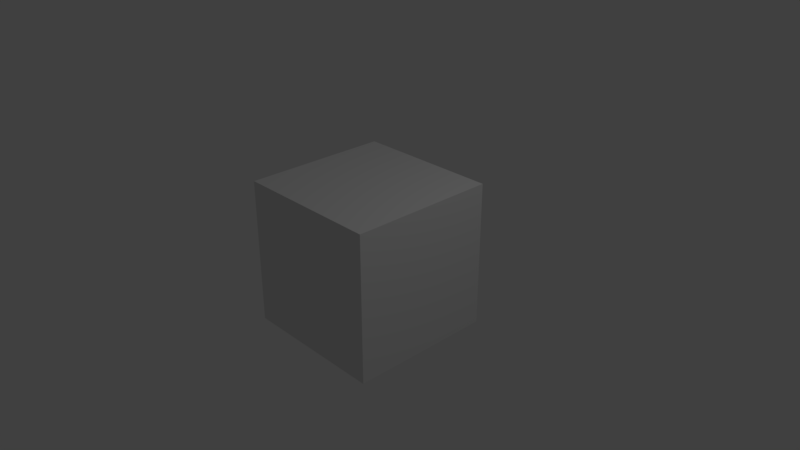 # Source: textured_cube.blend  (saved by Blender 2.79.0; exported with 4.5.12 LTS)
import bpy
from mathutils import Matrix  # noqa: F401  (used for matrix-valued properties, if any)

bpy.ops.wm.read_factory_settings(use_empty=True)
scene = bpy.context.scene
scene.name = 'Scene'

# ---- collections
col_collection_1 = bpy.data.collections.new('Collection 1'); scene.collection.children.link(col_collection_1)

# ---- materials (node trees are filled in below, after node groups)
mat_material = bpy.data.materials.new('Material')
mat_material.alpha_threshold = 0.0
mat_material.use_transparent_shadow = False
mat_material.preview_render_type = 'CUBE'
mat_material.roughness = 0.5
mat_material.line_color = (0.0, 0.0, 0.0, 1.0)

# ---- material node trees

# ---- world
world_world = bpy.data.worlds.new('World'); scene.world = world_world
world_world.color = (0.05088, 0.05088, 0.05088)
world_world.use_sun_shadow = False
world_world.sun_shadow_jitter_overblur = 0.0
world_world.cycles.sampling_method = 'MANUAL'

# ---- cameras
cam_camera = bpy.data.cameras.new('Camera')
cam_camera.clip_end = 100.0
cam_camera.lens = 35.0
cam_camera.sensor_width = 32.0
cam_camera.sensor_height = 18.0
cam_camera.ortho_scale = 7.314
cam_camera.dof.focus_distance = 0.0
cam_camera.dof.aperture_fstop = 128.0

# ---- lights
light_lamp = bpy.data.lights.new('Lamp', 'POINT')
light_lamp.transmission_factor = 0.0
light_lamp.cutoff_distance = 30.0
light_lamp.energy = 100.0
light_lamp.shadow_buffer_clip_start = 1.001
light_lamp.shadow_soft_size = 0.1
light_lamp.shadow_maximum_resolution = 0.006
light_lamp.use_absolute_resolution = True

# ---- meshes
me_cube = bpy.data.meshes.new('Cube')
me_cube.from_pydata([(1.0, 1.0, -1.0), (1.0, -1.0, -1.0), (-1.0, -1.0, -1.0), (-1.0, 1.0, -1.0), (1.0, 1.0, 1.0), (1.0, -1.0, 1.0), (-1.0, -1.0, 1.0), (-1.0, 1.0, 1.0)], [], [(0, 1, 2, 3), (4, 7, 6, 5), (0, 4, 5, 1), (1, 5, 6, 2), (2, 6, 7, 3), (4, 0, 3, 7)])
_uv = me_cube.uv_layers.new(name='UVMap')
_uv.uv.foreach_set('vector', [0.4871, 0.75, 0.2436, 0.75, 0.2436, 0.5, 0.4871, 0.5, 0.4871, 8.556e-05, 0.4871, 0.25, 0.2436, 0.25, 0.2436, 8.546e-05, 0.4871, 0.75, 0.4871, 0.9999, 0.2436, 0.9999, 0.2436, 0.75, 0.2436, 0.75, 8.546e-05, 0.75, 8.546e-05, 0.5, 0.2436, 0.5, 0.2436, 0.5, 0.2436, 0.25, 0.4871, 0.25, 0.4871, 0.5, 0.7306, 0.75, 0.4871, 0.75, 0.4871, 0.5, 0.7306, 0.5])
me_cube.materials.append(mat_material)
me_cube.use_remesh_preserve_volume = False
me_cube.use_remesh_preserve_attributes = False
me_cube.use_mirror_vertex_groups = False
me_cube.update()

# ---- objects
ob_cube = bpy.data.objects.new('Cube', me_cube)
ob_lamp = bpy.data.objects.new('Lamp', light_lamp)
ob_camera = bpy.data.objects.new('Camera', cam_camera)

# ---- transforms, parenting, visibility, modifiers, constraints
ob_cube.location = (0.0, 0.0, 0.0)
ob_cube.lock_rotations_4d = False
ob_cube.empty_display_type = 'ARROWS'
ob_cube.lineart.crease_threshold = 0.0
ob_lamp.location = (4.076, 1.005, 5.904)
ob_lamp.rotation_euler = (0.6503, 0.05522, 1.866)
ob_lamp.lock_rotations_4d = False
ob_lamp.empty_display_type = 'ARROWS'
ob_lamp.color = (0.0, 0.0, 0.0, 0.0)
ob_lamp.lineart.crease_threshold = 0.0
ob_camera.location = (7.481, -6.508, 5.344)
ob_camera.rotation_euler = (1.109, 0.0, 0.8149)
ob_camera.lock_rotations_4d = False
ob_camera.empty_display_type = 'ARROWS'
ob_camera.color = (0.0, 0.0, 0.0, 0.0)
ob_camera.display_type = 'WIRE'
ob_camera.lineart.crease_threshold = 0.0

# ---- collection membership
col_collection_1.objects.link(ob_cube)
col_collection_1.objects.link(ob_lamp)
col_collection_1.objects.link(ob_camera)

# ---- scene / render settings (as saved in the file)
scene.camera = ob_camera
scene.frame_start = 1; scene.frame_end = 250; scene.frame_set(1)
scene.render.engine = 'BLENDER_EEVEE_NEXT'
scene.render.resolution_percentage = 50
scene.render.dither_intensity = 0.0
scene.cycles.use_denoising = False
scene.cycles.samples = 128
scene.cycles.sampling_pattern = 'TABULATED_SOBOL'
scene.cycles.use_adaptive_sampling = False
scene.cycles.use_light_tree = False
scene.cycles.blur_glossy = 0.0
scene.cycles.sample_clamp_indirect = 0.0
scene.view_settings.view_transform = 'Standard'
bpy.context.view_layer.update()

